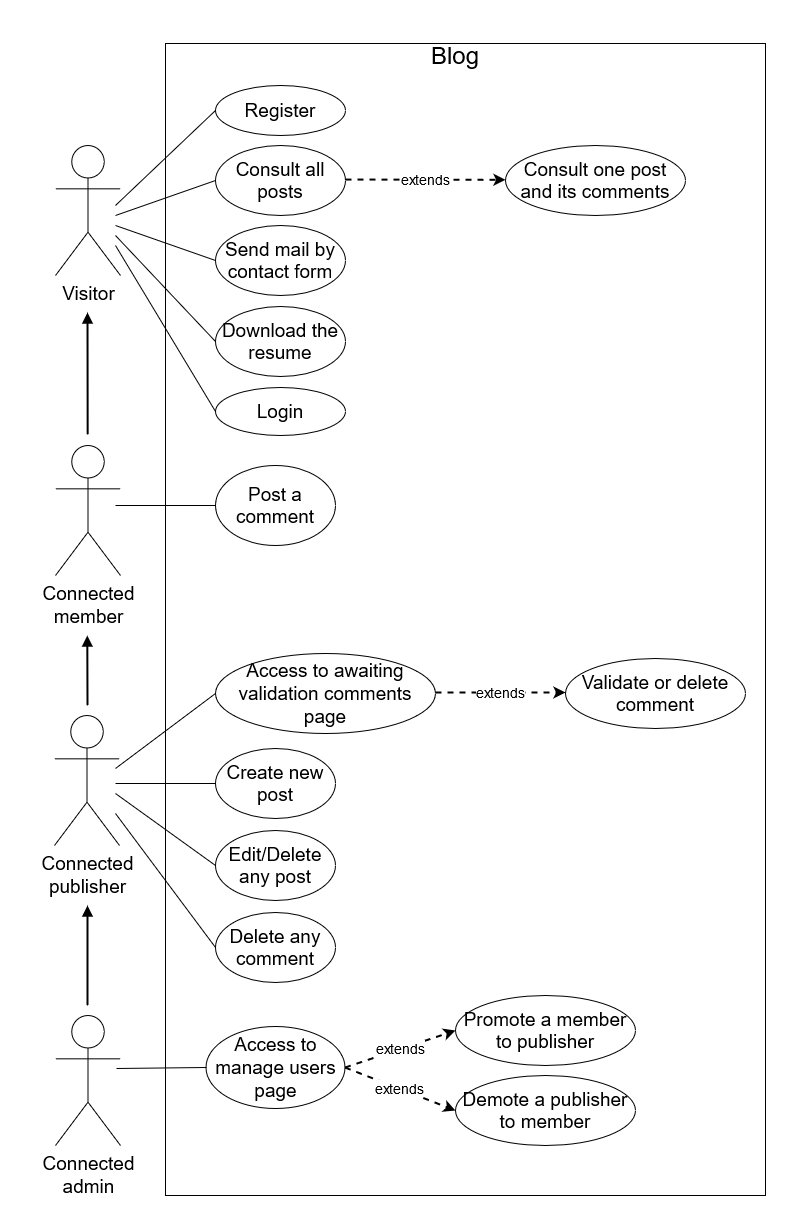

The diagram above was exported from draw.io. Its source (the exported page's mxGraphModel, read from the mxfile embedded in the PNG):
<mxGraphModel dx="1673" dy="885" grid="1" gridSize="10" guides="1" tooltips="1" connect="1" arrows="1" fold="1" page="1" pageScale="1" pageWidth="827" pageHeight="1169" math="0" shadow="0">
  <root>
    <mxCell id="0" />
    <mxCell id="1" parent="0" />
    <mxCell id="-SMiCBNhZYj5mRPuCuAB-1" value="" style="rounded=0;whiteSpace=wrap;html=1;fillColor=none;" parent="1" vertex="1">
      <mxGeometry x="170" y="48" width="600" height="1152" as="geometry" />
    </mxCell>
    <mxCell id="hcbBu8i1kS243YrtOgQB-1" value="Blog" style="text;html=1;strokeColor=none;fillColor=none;align=center;verticalAlign=middle;whiteSpace=wrap;rounded=0;fontFamily=Helvetica;fontSize=24;fontStyle=0" parent="1" vertex="1">
      <mxGeometry x="160" y="50" width="600" height="20" as="geometry" />
    </mxCell>
    <mxCell id="hcbBu8i1kS243YrtOgQB-3" value="Connected &lt;br&gt;publisher" style="shape=umlActor;verticalLabelPosition=bottom;verticalAlign=top;html=1;outlineConnect=0;fontFamily=Helvetica;fontSize=19;fillColor=none;" parent="1" vertex="1">
      <mxGeometry x="59" y="720" width="65" height="130" as="geometry" />
    </mxCell>
    <mxCell id="hcbBu8i1kS243YrtOgQB-5" value="Connected &lt;br&gt;member" style="shape=umlActor;verticalLabelPosition=bottom;verticalAlign=top;html=1;outlineConnect=0;fontFamily=Helvetica;fontSize=19;fillColor=none;" parent="1" vertex="1">
      <mxGeometry x="60" y="450" width="65" height="130" as="geometry" />
    </mxCell>
    <mxCell id="hcbBu8i1kS243YrtOgQB-7" value="Register" style="ellipse;whiteSpace=wrap;html=1;fontFamily=Helvetica;fontSize=19;fillColor=none;" parent="1" vertex="1">
      <mxGeometry x="220" y="90" width="130" height="50" as="geometry" />
    </mxCell>
    <mxCell id="hcbBu8i1kS243YrtOgQB-8" value="Post a comment" style="ellipse;whiteSpace=wrap;html=1;fontFamily=Helvetica;fontSize=19;fillColor=none;" parent="1" vertex="1">
      <mxGeometry x="220" y="470" width="120" height="80" as="geometry" />
    </mxCell>
    <mxCell id="hcbBu8i1kS243YrtOgQB-18" value="" style="endArrow=none;html=1;fontFamily=Helvetica;fontSize=19;exitX=0;exitY=0.5;exitDx=0;exitDy=0;" parent="1" source="hcbBu8i1kS243YrtOgQB-8" edge="1">
      <mxGeometry width="50" height="50" relative="1" as="geometry">
        <mxPoint x="60" y="703" as="sourcePoint" />
        <mxPoint x="120" y="510" as="targetPoint" />
      </mxGeometry>
    </mxCell>
    <mxCell id="hcbBu8i1kS243YrtOgQB-23" value="Visitor" style="shape=umlActor;verticalLabelPosition=bottom;verticalAlign=top;html=1;outlineConnect=0;fontFamily=Helvetica;fontSize=19;fillColor=none;" parent="1" vertex="1">
      <mxGeometry x="60" y="150" width="65" height="130" as="geometry" />
    </mxCell>
    <mxCell id="hcbBu8i1kS243YrtOgQB-25" value="" style="endArrow=none;html=1;fontFamily=Helvetica;fontSize=19;exitX=0;exitY=0.5;exitDx=0;exitDy=0;" parent="1" source="hcbBu8i1kS243YrtOgQB-7" edge="1">
      <mxGeometry width="50" height="50" relative="1" as="geometry">
        <mxPoint x="100" y="320" as="sourcePoint" />
        <mxPoint x="120" y="210" as="targetPoint" />
      </mxGeometry>
    </mxCell>
    <mxCell id="hcbBu8i1kS243YrtOgQB-26" value="Access to awaiting validation comments page" style="ellipse;whiteSpace=wrap;html=1;fontFamily=Helvetica;fontSize=19;fillColor=none;" parent="1" vertex="1">
      <mxGeometry x="220" y="658" width="220" height="80" as="geometry" />
    </mxCell>
    <mxCell id="hcbBu8i1kS243YrtOgQB-28" value="" style="endArrow=none;html=1;fontFamily=Helvetica;fontSize=19;entryX=0;entryY=0.5;entryDx=0;entryDy=0;" parent="1" target="hcbBu8i1kS243YrtOgQB-26" edge="1">
      <mxGeometry width="50" height="50" relative="1" as="geometry">
        <mxPoint x="120" y="773" as="sourcePoint" />
        <mxPoint x="240" y="873" as="targetPoint" />
      </mxGeometry>
    </mxCell>
    <mxCell id="hcbBu8i1kS243YrtOgQB-29" value="Create new post" style="ellipse;whiteSpace=wrap;html=1;fontFamily=Helvetica;fontSize=19;fillColor=none;" parent="1" vertex="1">
      <mxGeometry x="220" y="753" width="120" height="70" as="geometry" />
    </mxCell>
    <mxCell id="hcbBu8i1kS243YrtOgQB-30" value="" style="endArrow=none;html=1;fontFamily=Helvetica;fontSize=19;entryX=0;entryY=0.5;entryDx=0;entryDy=0;" parent="1" target="hcbBu8i1kS243YrtOgQB-29" edge="1">
      <mxGeometry width="50" height="50" relative="1" as="geometry">
        <mxPoint x="120" y="788" as="sourcePoint" />
        <mxPoint x="150" y="973" as="targetPoint" />
      </mxGeometry>
    </mxCell>
    <mxCell id="hcbBu8i1kS243YrtOgQB-64" value="Delete any comment" style="ellipse;whiteSpace=wrap;html=1;fontFamily=Helvetica;fontSize=19;fillColor=none;" parent="1" vertex="1">
      <mxGeometry x="220" y="917" width="120" height="70" as="geometry" />
    </mxCell>
    <mxCell id="hcbBu8i1kS243YrtOgQB-65" value="" style="endArrow=none;html=1;fontFamily=Helvetica;fontSize=19;strokeWidth=1;entryX=0;entryY=0.5;entryDx=0;entryDy=0;" parent="1" target="hcbBu8i1kS243YrtOgQB-64" edge="1">
      <mxGeometry width="50" height="50" relative="1" as="geometry">
        <mxPoint x="120" y="818" as="sourcePoint" />
        <mxPoint x="150" y="968" as="targetPoint" />
      </mxGeometry>
    </mxCell>
    <mxCell id="hcbBu8i1kS243YrtOgQB-68" value="Edit/Delete any post" style="ellipse;whiteSpace=wrap;html=1;fontFamily=Helvetica;fontSize=19;fillColor=none;" parent="1" vertex="1">
      <mxGeometry x="220" y="835" width="120" height="70" as="geometry" />
    </mxCell>
    <mxCell id="hcbBu8i1kS243YrtOgQB-69" value="" style="endArrow=none;html=1;fontFamily=Helvetica;fontSize=19;strokeWidth=1;entryX=0;entryY=0.5;entryDx=0;entryDy=0;" parent="1" target="hcbBu8i1kS243YrtOgQB-68" edge="1">
      <mxGeometry width="50" height="50" relative="1" as="geometry">
        <mxPoint x="120" y="798" as="sourcePoint" />
        <mxPoint x="130" y="968" as="targetPoint" />
      </mxGeometry>
    </mxCell>
    <mxCell id="guKzPA0Ceyu5RzmW3d7j-1" value="Consult all posts" style="ellipse;whiteSpace=wrap;html=1;fontFamily=Helvetica;fontSize=19;fillColor=none;" vertex="1" parent="1">
      <mxGeometry x="220" y="150" width="130" height="70" as="geometry" />
    </mxCell>
    <mxCell id="guKzPA0Ceyu5RzmW3d7j-2" value="Consult one post and its comments" style="ellipse;whiteSpace=wrap;html=1;fontFamily=Helvetica;fontSize=19;fillColor=none;" vertex="1" parent="1">
      <mxGeometry x="510" y="150" width="180" height="70" as="geometry" />
    </mxCell>
    <mxCell id="guKzPA0Ceyu5RzmW3d7j-3" value="extends" style="endArrow=classic;html=1;fontFamily=Helvetica;fontSize=14;dashed=1;strokeWidth=2;entryX=0;entryY=0.5;entryDx=0;entryDy=0;" edge="1" parent="1">
      <mxGeometry width="50" height="50" relative="1" as="geometry">
        <mxPoint x="350" y="184" as="sourcePoint" />
        <mxPoint x="510" y="184.28999999999996" as="targetPoint" />
      </mxGeometry>
    </mxCell>
    <mxCell id="guKzPA0Ceyu5RzmW3d7j-4" value="Send mail by contact form" style="ellipse;whiteSpace=wrap;html=1;fontFamily=Helvetica;fontSize=19;fillColor=none;" vertex="1" parent="1">
      <mxGeometry x="220" y="230" width="130" height="70" as="geometry" />
    </mxCell>
    <mxCell id="guKzPA0Ceyu5RzmW3d7j-5" value="" style="endArrow=none;html=1;fontFamily=Helvetica;fontSize=19;exitX=0;exitY=0.5;exitDx=0;exitDy=0;" edge="1" parent="1" source="guKzPA0Ceyu5RzmW3d7j-1">
      <mxGeometry width="50" height="50" relative="1" as="geometry">
        <mxPoint x="230" y="115" as="sourcePoint" />
        <mxPoint x="120" y="220" as="targetPoint" />
      </mxGeometry>
    </mxCell>
    <mxCell id="guKzPA0Ceyu5RzmW3d7j-6" value="Download the resume" style="ellipse;whiteSpace=wrap;html=1;fontFamily=Helvetica;fontSize=19;fillColor=none;" vertex="1" parent="1">
      <mxGeometry x="220" y="311" width="130" height="70" as="geometry" />
    </mxCell>
    <mxCell id="guKzPA0Ceyu5RzmW3d7j-7" value="" style="endArrow=none;html=1;fontFamily=Helvetica;fontSize=19;exitX=0;exitY=0.5;exitDx=0;exitDy=0;" edge="1" parent="1" source="guKzPA0Ceyu5RzmW3d7j-4">
      <mxGeometry width="50" height="50" relative="1" as="geometry">
        <mxPoint x="230" y="195" as="sourcePoint" />
        <mxPoint x="120" y="230" as="targetPoint" />
      </mxGeometry>
    </mxCell>
    <mxCell id="guKzPA0Ceyu5RzmW3d7j-8" value="" style="endArrow=none;html=1;fontFamily=Helvetica;fontSize=19;exitX=0;exitY=0.5;exitDx=0;exitDy=0;" edge="1" parent="1" source="guKzPA0Ceyu5RzmW3d7j-6">
      <mxGeometry width="50" height="50" relative="1" as="geometry">
        <mxPoint x="210" y="345" as="sourcePoint" />
        <mxPoint x="120" y="240" as="targetPoint" />
      </mxGeometry>
    </mxCell>
    <mxCell id="guKzPA0Ceyu5RzmW3d7j-9" value="Login" style="ellipse;whiteSpace=wrap;html=1;fontFamily=Helvetica;fontSize=19;fillColor=none;" vertex="1" parent="1">
      <mxGeometry x="220" y="392" width="130" height="48" as="geometry" />
    </mxCell>
    <mxCell id="guKzPA0Ceyu5RzmW3d7j-10" value="" style="endArrow=none;html=1;fontFamily=Helvetica;fontSize=19;exitX=0;exitY=0.5;exitDx=0;exitDy=0;" edge="1" parent="1" source="guKzPA0Ceyu5RzmW3d7j-9">
      <mxGeometry width="50" height="50" relative="1" as="geometry">
        <mxPoint x="200" y="426" as="sourcePoint" />
        <mxPoint x="120" y="250" as="targetPoint" />
      </mxGeometry>
    </mxCell>
    <mxCell id="guKzPA0Ceyu5RzmW3d7j-14" value="" style="endArrow=block;html=1;endFill=1;strokeWidth=2;" edge="1" parent="1">
      <mxGeometry width="50" height="50" relative="1" as="geometry">
        <mxPoint x="92.16" y="439" as="sourcePoint" />
        <mxPoint x="92" y="317" as="targetPoint" />
      </mxGeometry>
    </mxCell>
    <mxCell id="guKzPA0Ceyu5RzmW3d7j-15" value="" style="endArrow=block;html=1;endFill=1;strokeWidth=2;" edge="1" parent="1">
      <mxGeometry width="50" height="50" relative="1" as="geometry">
        <mxPoint x="92" y="710" as="sourcePoint" />
        <mxPoint x="91.78999999999999" y="640" as="targetPoint" />
      </mxGeometry>
    </mxCell>
    <mxCell id="guKzPA0Ceyu5RzmW3d7j-27" value="Validate or delete comment" style="ellipse;whiteSpace=wrap;html=1;fontFamily=Helvetica;fontSize=19;fillColor=none;" vertex="1" parent="1">
      <mxGeometry x="570" y="663" width="180" height="70" as="geometry" />
    </mxCell>
    <mxCell id="guKzPA0Ceyu5RzmW3d7j-28" value="extends" style="endArrow=classic;html=1;fontFamily=Helvetica;fontSize=14;dashed=1;strokeWidth=2;" edge="1" parent="1">
      <mxGeometry width="50" height="50" relative="1" as="geometry">
        <mxPoint x="440" y="697" as="sourcePoint" />
        <mxPoint x="570" y="697" as="targetPoint" />
      </mxGeometry>
    </mxCell>
    <mxCell id="guKzPA0Ceyu5RzmW3d7j-41" value="Connected&lt;br&gt;admin" style="shape=umlActor;verticalLabelPosition=bottom;verticalAlign=top;html=1;outlineConnect=0;fontFamily=Helvetica;fontSize=19;fillColor=none;" vertex="1" parent="1">
      <mxGeometry x="60" y="1020" width="65" height="130" as="geometry" />
    </mxCell>
    <mxCell id="guKzPA0Ceyu5RzmW3d7j-42" value="Access to manage users page" style="ellipse;whiteSpace=wrap;html=1;fontFamily=Helvetica;fontSize=19;fillColor=none;" vertex="1" parent="1">
      <mxGeometry x="210.5" y="1031" width="139" height="82" as="geometry" />
    </mxCell>
    <mxCell id="guKzPA0Ceyu5RzmW3d7j-43" value="" style="endArrow=none;html=1;fontFamily=Helvetica;fontSize=19;entryX=0;entryY=0.5;entryDx=0;entryDy=0;" edge="1" parent="1" target="guKzPA0Ceyu5RzmW3d7j-42">
      <mxGeometry width="50" height="50" relative="1" as="geometry">
        <mxPoint x="121" y="1073" as="sourcePoint" />
        <mxPoint x="241" y="1173" as="targetPoint" />
      </mxGeometry>
    </mxCell>
    <mxCell id="guKzPA0Ceyu5RzmW3d7j-50" value="" style="endArrow=block;html=1;endFill=1;strokeWidth=2;" edge="1" parent="1">
      <mxGeometry width="50" height="50" relative="1" as="geometry">
        <mxPoint x="92" y="1010" as="sourcePoint" />
        <mxPoint x="92" y="910" as="targetPoint" />
      </mxGeometry>
    </mxCell>
    <mxCell id="guKzPA0Ceyu5RzmW3d7j-51" value="Promote a member to publisher" style="ellipse;whiteSpace=wrap;html=1;fontFamily=Helvetica;fontSize=19;fillColor=none;" vertex="1" parent="1">
      <mxGeometry x="460" y="1000" width="180" height="70" as="geometry" />
    </mxCell>
    <mxCell id="guKzPA0Ceyu5RzmW3d7j-52" value="extends" style="endArrow=classic;html=1;fontFamily=Helvetica;fontSize=14;dashed=1;strokeWidth=2;entryX=0;entryY=0.5;entryDx=0;entryDy=0;exitX=1;exitY=0.5;exitDx=0;exitDy=0;" edge="1" parent="1" source="guKzPA0Ceyu5RzmW3d7j-42" target="guKzPA0Ceyu5RzmW3d7j-51">
      <mxGeometry width="50" height="50" relative="1" as="geometry">
        <mxPoint x="350.5" y="1017" as="sourcePoint" />
        <mxPoint x="480.5" y="1017" as="targetPoint" />
      </mxGeometry>
    </mxCell>
    <mxCell id="guKzPA0Ceyu5RzmW3d7j-53" value="Demote a publisher to member" style="ellipse;whiteSpace=wrap;html=1;fontFamily=Helvetica;fontSize=19;fillColor=none;" vertex="1" parent="1">
      <mxGeometry x="460" y="1080" width="180" height="70" as="geometry" />
    </mxCell>
    <mxCell id="guKzPA0Ceyu5RzmW3d7j-54" value="extends" style="endArrow=classic;html=1;fontFamily=Helvetica;fontSize=14;dashed=1;strokeWidth=2;exitX=1;exitY=0.5;exitDx=0;exitDy=0;entryX=0;entryY=0.5;entryDx=0;entryDy=0;" edge="1" parent="1" source="guKzPA0Ceyu5RzmW3d7j-42" target="guKzPA0Ceyu5RzmW3d7j-53">
      <mxGeometry width="50" height="50" relative="1" as="geometry">
        <mxPoint x="370" y="1099" as="sourcePoint" />
        <mxPoint x="500" y="1099" as="targetPoint" />
      </mxGeometry>
    </mxCell>
  </root>
</mxGraphModel>